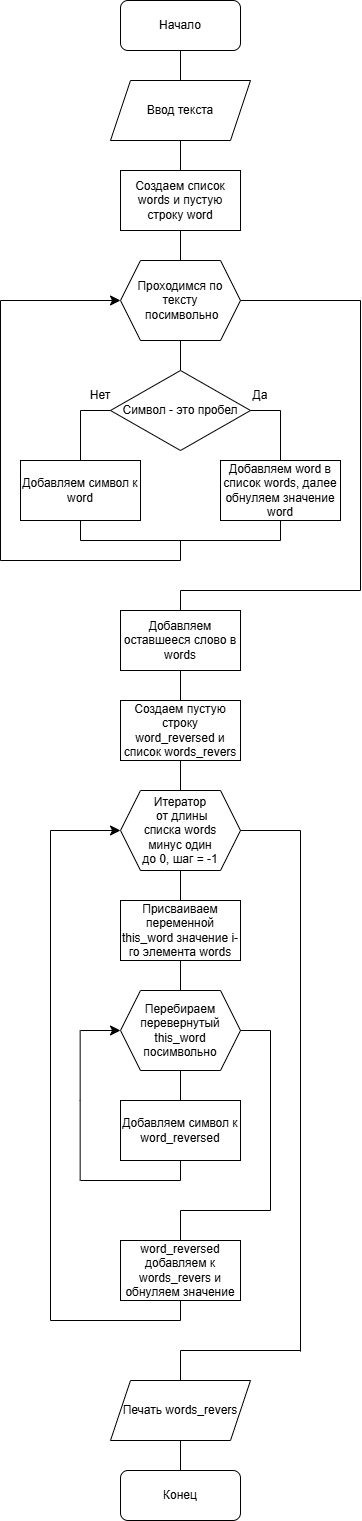

The diagram above was exported from draw.io. Its source (the exported page's mxGraphModel, read from the mxfile embedded in the PNG):
<mxGraphModel dx="1042" dy="1700" grid="1" gridSize="10" guides="1" tooltips="1" connect="1" arrows="1" fold="1" page="1" pageScale="1" pageWidth="690" pageHeight="980" math="0" shadow="0">
  <root>
    <mxCell id="0" />
    <mxCell id="1" parent="0" />
    <mxCell id="hsfHpIQNghENDEqMKrsr-1" value="Начало" style="rounded=1;whiteSpace=wrap;html=1;" vertex="1" parent="1">
      <mxGeometry x="280" y="-980" width="120" height="50" as="geometry" />
    </mxCell>
    <mxCell id="hsfHpIQNghENDEqMKrsr-2" value="" style="endArrow=none;html=1;rounded=0;fontSize=12;startSize=8;endSize=8;curved=1;entryX=0.5;entryY=1;entryDx=0;entryDy=0;" edge="1" parent="1" target="hsfHpIQNghENDEqMKrsr-1">
      <mxGeometry width="50" height="50" relative="1" as="geometry">
        <mxPoint x="340" y="-900" as="sourcePoint" />
        <mxPoint x="350" y="110" as="targetPoint" />
      </mxGeometry>
    </mxCell>
    <mxCell id="hsfHpIQNghENDEqMKrsr-3" value="Создаем список words и пустую строку word" style="rounded=0;whiteSpace=wrap;html=1;" vertex="1" parent="1">
      <mxGeometry x="280" y="-810" width="120" height="60" as="geometry" />
    </mxCell>
    <mxCell id="hsfHpIQNghENDEqMKrsr-4" value="" style="endArrow=none;html=1;rounded=0;fontSize=12;startSize=8;endSize=8;curved=1;entryX=0.5;entryY=1;entryDx=0;entryDy=0;" edge="1" parent="1" target="hsfHpIQNghENDEqMKrsr-3">
      <mxGeometry width="50" height="50" relative="1" as="geometry">
        <mxPoint x="340" y="-720" as="sourcePoint" />
        <mxPoint x="420" y="-810" as="targetPoint" />
      </mxGeometry>
    </mxCell>
    <mxCell id="hsfHpIQNghENDEqMKrsr-5" value="Проходимся по тексту&lt;div&gt;&amp;nbsp;посимвольно&lt;/div&gt;" style="shape=hexagon;perimeter=hexagonPerimeter2;whiteSpace=wrap;html=1;fixedSize=1;" vertex="1" parent="1">
      <mxGeometry x="280" y="-720" width="120" height="80" as="geometry" />
    </mxCell>
    <mxCell id="hsfHpIQNghENDEqMKrsr-6" value="Ввод текста" style="shape=parallelogram;perimeter=parallelogramPerimeter;whiteSpace=wrap;html=1;fixedSize=1;" vertex="1" parent="1">
      <mxGeometry x="270" y="-900" width="140" height="60" as="geometry" />
    </mxCell>
    <mxCell id="hsfHpIQNghENDEqMKrsr-7" value="" style="endArrow=none;html=1;rounded=0;fontSize=12;startSize=8;endSize=8;curved=1;exitX=0.5;exitY=1;exitDx=0;exitDy=0;entryX=0.5;entryY=0;entryDx=0;entryDy=0;" edge="1" parent="1" source="hsfHpIQNghENDEqMKrsr-6" target="hsfHpIQNghENDEqMKrsr-3">
      <mxGeometry width="50" height="50" relative="1" as="geometry">
        <mxPoint x="340" y="-710" as="sourcePoint" />
        <mxPoint x="390" y="-760" as="targetPoint" />
      </mxGeometry>
    </mxCell>
    <mxCell id="hsfHpIQNghENDEqMKrsr-8" value="" style="endArrow=none;html=1;rounded=0;fontSize=12;startSize=8;endSize=8;curved=1;entryX=0.5;entryY=1;entryDx=0;entryDy=0;" edge="1" parent="1" target="hsfHpIQNghENDEqMKrsr-5">
      <mxGeometry width="50" height="50" relative="1" as="geometry">
        <mxPoint x="340" y="-610" as="sourcePoint" />
        <mxPoint x="390" y="-730" as="targetPoint" />
      </mxGeometry>
    </mxCell>
    <mxCell id="hsfHpIQNghENDEqMKrsr-9" value="Символ - это пробел" style="rhombus;whiteSpace=wrap;html=1;" vertex="1" parent="1">
      <mxGeometry x="270" y="-610" width="140" height="80" as="geometry" />
    </mxCell>
    <mxCell id="hsfHpIQNghENDEqMKrsr-10" value="" style="endArrow=none;html=1;rounded=0;fontSize=12;startSize=8;endSize=8;curved=1;exitX=1;exitY=0.5;exitDx=0;exitDy=0;" edge="1" parent="1" source="hsfHpIQNghENDEqMKrsr-9">
      <mxGeometry width="50" height="50" relative="1" as="geometry">
        <mxPoint x="340" y="-520" as="sourcePoint" />
        <mxPoint x="440" y="-570" as="targetPoint" />
      </mxGeometry>
    </mxCell>
    <mxCell id="hsfHpIQNghENDEqMKrsr-11" value="" style="endArrow=none;html=1;rounded=0;fontSize=12;startSize=8;endSize=8;curved=1;" edge="1" parent="1">
      <mxGeometry width="50" height="50" relative="1" as="geometry">
        <mxPoint x="440" y="-520" as="sourcePoint" />
        <mxPoint x="440" y="-570" as="targetPoint" />
      </mxGeometry>
    </mxCell>
    <mxCell id="hsfHpIQNghENDEqMKrsr-12" value="Добавляем word в список words, далее обнуляем значение word" style="rounded=0;whiteSpace=wrap;html=1;" vertex="1" parent="1">
      <mxGeometry x="380" y="-520" width="120" height="60" as="geometry" />
    </mxCell>
    <mxCell id="hsfHpIQNghENDEqMKrsr-13" value="" style="endArrow=none;html=1;rounded=0;fontSize=12;startSize=8;endSize=8;curved=1;entryX=0;entryY=0.5;entryDx=0;entryDy=0;" edge="1" parent="1" target="hsfHpIQNghENDEqMKrsr-9">
      <mxGeometry width="50" height="50" relative="1" as="geometry">
        <mxPoint x="240" y="-570" as="sourcePoint" />
        <mxPoint x="360" y="-530" as="targetPoint" />
      </mxGeometry>
    </mxCell>
    <mxCell id="hsfHpIQNghENDEqMKrsr-14" value="" style="endArrow=none;html=1;rounded=0;fontSize=12;startSize=8;endSize=8;curved=1;" edge="1" parent="1">
      <mxGeometry width="50" height="50" relative="1" as="geometry">
        <mxPoint x="240" y="-520" as="sourcePoint" />
        <mxPoint x="240" y="-570" as="targetPoint" />
      </mxGeometry>
    </mxCell>
    <mxCell id="hsfHpIQNghENDEqMKrsr-15" value="Добавляем символ к word" style="rounded=0;whiteSpace=wrap;html=1;" vertex="1" parent="1">
      <mxGeometry x="180" y="-520" width="120" height="60" as="geometry" />
    </mxCell>
    <mxCell id="hsfHpIQNghENDEqMKrsr-16" value="" style="endArrow=none;html=1;rounded=0;fontSize=12;startSize=8;endSize=8;curved=1;exitX=0.5;exitY=1;exitDx=0;exitDy=0;" edge="1" parent="1" source="hsfHpIQNghENDEqMKrsr-15">
      <mxGeometry width="50" height="50" relative="1" as="geometry">
        <mxPoint x="300" y="-480" as="sourcePoint" />
        <mxPoint x="240" y="-440" as="targetPoint" />
      </mxGeometry>
    </mxCell>
    <mxCell id="hsfHpIQNghENDEqMKrsr-17" value="" style="endArrow=none;html=1;rounded=0;fontSize=12;startSize=8;endSize=8;curved=1;entryX=0.5;entryY=1;entryDx=0;entryDy=0;" edge="1" parent="1" target="hsfHpIQNghENDEqMKrsr-12">
      <mxGeometry width="50" height="50" relative="1" as="geometry">
        <mxPoint x="440" y="-440" as="sourcePoint" />
        <mxPoint x="350" y="-530" as="targetPoint" />
      </mxGeometry>
    </mxCell>
    <mxCell id="hsfHpIQNghENDEqMKrsr-18" value="" style="endArrow=none;html=1;rounded=0;fontSize=12;startSize=8;endSize=8;curved=1;" edge="1" parent="1">
      <mxGeometry width="50" height="50" relative="1" as="geometry">
        <mxPoint x="240" y="-440" as="sourcePoint" />
        <mxPoint x="440" y="-440" as="targetPoint" />
      </mxGeometry>
    </mxCell>
    <mxCell id="hsfHpIQNghENDEqMKrsr-19" value="" style="endArrow=none;html=1;rounded=0;fontSize=12;startSize=8;endSize=8;curved=1;" edge="1" parent="1">
      <mxGeometry width="50" height="50" relative="1" as="geometry">
        <mxPoint x="340" y="-420" as="sourcePoint" />
        <mxPoint x="340" y="-440" as="targetPoint" />
      </mxGeometry>
    </mxCell>
    <mxCell id="hsfHpIQNghENDEqMKrsr-20" value="" style="endArrow=none;html=1;rounded=0;fontSize=12;startSize=8;endSize=8;curved=1;" edge="1" parent="1">
      <mxGeometry width="50" height="50" relative="1" as="geometry">
        <mxPoint x="160" y="-420" as="sourcePoint" />
        <mxPoint x="340" y="-420" as="targetPoint" />
      </mxGeometry>
    </mxCell>
    <mxCell id="hsfHpIQNghENDEqMKrsr-21" value="" style="endArrow=none;html=1;rounded=0;fontSize=12;startSize=8;endSize=8;curved=1;" edge="1" parent="1">
      <mxGeometry width="50" height="50" relative="1" as="geometry">
        <mxPoint x="160" y="-420" as="sourcePoint" />
        <mxPoint x="160" y="-680" as="targetPoint" />
      </mxGeometry>
    </mxCell>
    <mxCell id="hsfHpIQNghENDEqMKrsr-22" value="" style="endArrow=classic;html=1;rounded=0;fontSize=12;startSize=8;endSize=8;curved=1;" edge="1" parent="1" target="hsfHpIQNghENDEqMKrsr-5">
      <mxGeometry width="50" height="50" relative="1" as="geometry">
        <mxPoint x="160" y="-680" as="sourcePoint" />
        <mxPoint x="240" y="-590" as="targetPoint" />
      </mxGeometry>
    </mxCell>
    <mxCell id="hsfHpIQNghENDEqMKrsr-23" value="" style="endArrow=none;html=1;rounded=0;fontSize=12;startSize=8;endSize=8;curved=1;exitX=1;exitY=0.5;exitDx=0;exitDy=0;" edge="1" parent="1" source="hsfHpIQNghENDEqMKrsr-5">
      <mxGeometry width="50" height="50" relative="1" as="geometry">
        <mxPoint x="370" y="-590" as="sourcePoint" />
        <mxPoint x="520" y="-680" as="targetPoint" />
      </mxGeometry>
    </mxCell>
    <mxCell id="hsfHpIQNghENDEqMKrsr-24" value="" style="endArrow=none;html=1;rounded=0;fontSize=12;startSize=8;endSize=8;curved=1;" edge="1" parent="1">
      <mxGeometry width="50" height="50" relative="1" as="geometry">
        <mxPoint x="520" y="-390" as="sourcePoint" />
        <mxPoint x="520" y="-680" as="targetPoint" />
      </mxGeometry>
    </mxCell>
    <mxCell id="hsfHpIQNghENDEqMKrsr-25" value="" style="endArrow=none;html=1;rounded=0;fontSize=12;startSize=8;endSize=8;curved=1;" edge="1" parent="1">
      <mxGeometry width="50" height="50" relative="1" as="geometry">
        <mxPoint x="340" y="-390" as="sourcePoint" />
        <mxPoint x="520" y="-390" as="targetPoint" />
      </mxGeometry>
    </mxCell>
    <mxCell id="hsfHpIQNghENDEqMKrsr-26" value="" style="endArrow=none;html=1;rounded=0;fontSize=12;startSize=8;endSize=8;curved=1;" edge="1" parent="1">
      <mxGeometry width="50" height="50" relative="1" as="geometry">
        <mxPoint x="340" y="-370" as="sourcePoint" />
        <mxPoint x="340" y="-390" as="targetPoint" />
      </mxGeometry>
    </mxCell>
    <mxCell id="hsfHpIQNghENDEqMKrsr-27" value="Добавляем оставшееся слово в words" style="rounded=0;whiteSpace=wrap;html=1;" vertex="1" parent="1">
      <mxGeometry x="280" y="-370" width="120" height="60" as="geometry" />
    </mxCell>
    <mxCell id="hsfHpIQNghENDEqMKrsr-28" value="" style="endArrow=none;html=1;rounded=0;fontSize=12;startSize=8;endSize=8;curved=1;entryX=0.5;entryY=1;entryDx=0;entryDy=0;" edge="1" parent="1" target="hsfHpIQNghENDEqMKrsr-27">
      <mxGeometry width="50" height="50" relative="1" as="geometry">
        <mxPoint x="340" y="-280" as="sourcePoint" />
        <mxPoint x="420" y="-390" as="targetPoint" />
      </mxGeometry>
    </mxCell>
    <mxCell id="hsfHpIQNghENDEqMKrsr-29" value="Создаем пустую строку word_reversed и список words_revers" style="rounded=0;whiteSpace=wrap;html=1;" vertex="1" parent="1">
      <mxGeometry x="280" y="-280" width="120" height="60" as="geometry" />
    </mxCell>
    <mxCell id="hsfHpIQNghENDEqMKrsr-30" value="" style="endArrow=none;html=1;rounded=0;fontSize=12;startSize=8;endSize=8;curved=1;entryX=0.5;entryY=1;entryDx=0;entryDy=0;" edge="1" parent="1" target="hsfHpIQNghENDEqMKrsr-29">
      <mxGeometry width="50" height="50" relative="1" as="geometry">
        <mxPoint x="340" y="-190" as="sourcePoint" />
        <mxPoint x="420" y="-250" as="targetPoint" />
      </mxGeometry>
    </mxCell>
    <mxCell id="hsfHpIQNghENDEqMKrsr-31" value="Итератор&lt;div&gt;&amp;nbsp;от длины списка&amp;nbsp;&lt;span style=&quot;background-color: transparent; color: light-dark(rgb(0, 0, 0), rgb(255, 255, 255));&quot;&gt;words&lt;/span&gt;&lt;div&gt;&lt;div&gt;&amp;nbsp;минус один&amp;nbsp;&lt;div&gt;до 0, шаг = -1&lt;/div&gt;&lt;/div&gt;&lt;/div&gt;&lt;/div&gt;" style="shape=hexagon;perimeter=hexagonPerimeter2;whiteSpace=wrap;html=1;fixedSize=1;" vertex="1" parent="1">
      <mxGeometry x="280" y="-190" width="120" height="80" as="geometry" />
    </mxCell>
    <mxCell id="hsfHpIQNghENDEqMKrsr-32" value="" style="endArrow=none;html=1;rounded=0;fontSize=12;startSize=8;endSize=8;curved=1;entryX=0.5;entryY=1;entryDx=0;entryDy=0;" edge="1" parent="1" target="hsfHpIQNghENDEqMKrsr-31">
      <mxGeometry width="50" height="50" relative="1" as="geometry">
        <mxPoint x="340" y="-80" as="sourcePoint" />
        <mxPoint x="420" y="-200" as="targetPoint" />
      </mxGeometry>
    </mxCell>
    <mxCell id="hsfHpIQNghENDEqMKrsr-33" value="Присваиваем переменной this_word значение i-го элемента words" style="rounded=0;whiteSpace=wrap;html=1;" vertex="1" parent="1">
      <mxGeometry x="280" y="-80" width="120" height="60" as="geometry" />
    </mxCell>
    <mxCell id="hsfHpIQNghENDEqMKrsr-34" value="" style="endArrow=none;html=1;rounded=0;fontSize=12;startSize=8;endSize=8;curved=1;entryX=0.5;entryY=1;entryDx=0;entryDy=0;" edge="1" parent="1" target="hsfHpIQNghENDEqMKrsr-33">
      <mxGeometry width="50" height="50" relative="1" as="geometry">
        <mxPoint x="340" y="10" as="sourcePoint" />
        <mxPoint x="420" y="-120" as="targetPoint" />
      </mxGeometry>
    </mxCell>
    <mxCell id="hsfHpIQNghENDEqMKrsr-35" value="Перебираем перевернутый this_word посимвольно" style="shape=hexagon;perimeter=hexagonPerimeter2;whiteSpace=wrap;html=1;fixedSize=1;" vertex="1" parent="1">
      <mxGeometry x="280" y="10" width="120" height="80" as="geometry" />
    </mxCell>
    <mxCell id="hsfHpIQNghENDEqMKrsr-36" value="" style="endArrow=none;html=1;rounded=0;fontSize=12;startSize=8;endSize=8;curved=1;entryX=0.5;entryY=1;entryDx=0;entryDy=0;" edge="1" parent="1" target="hsfHpIQNghENDEqMKrsr-35">
      <mxGeometry width="50" height="50" relative="1" as="geometry">
        <mxPoint x="340" y="120" as="sourcePoint" />
        <mxPoint x="420" y="20" as="targetPoint" />
      </mxGeometry>
    </mxCell>
    <mxCell id="hsfHpIQNghENDEqMKrsr-37" value="Добавляем символ к word_reversed" style="rounded=0;whiteSpace=wrap;html=1;" vertex="1" parent="1">
      <mxGeometry x="280" y="120" width="120" height="60" as="geometry" />
    </mxCell>
    <mxCell id="hsfHpIQNghENDEqMKrsr-38" value="" style="endArrow=none;html=1;rounded=0;fontSize=12;startSize=8;endSize=8;curved=1;entryX=0.5;entryY=1;entryDx=0;entryDy=0;" edge="1" parent="1" target="hsfHpIQNghENDEqMKrsr-37">
      <mxGeometry width="50" height="50" relative="1" as="geometry">
        <mxPoint x="340" y="200" as="sourcePoint" />
        <mxPoint x="400" y="90" as="targetPoint" />
      </mxGeometry>
    </mxCell>
    <mxCell id="hsfHpIQNghENDEqMKrsr-39" value="" style="endArrow=none;html=1;rounded=0;fontSize=12;startSize=8;endSize=8;curved=1;" edge="1" parent="1">
      <mxGeometry width="50" height="50" relative="1" as="geometry">
        <mxPoint x="240" y="200" as="sourcePoint" />
        <mxPoint x="340" y="200" as="targetPoint" />
      </mxGeometry>
    </mxCell>
    <mxCell id="hsfHpIQNghENDEqMKrsr-40" value="" style="endArrow=none;html=1;rounded=0;fontSize=12;startSize=8;endSize=8;curved=1;" edge="1" parent="1">
      <mxGeometry width="50" height="50" relative="1" as="geometry">
        <mxPoint x="239.66" y="200" as="sourcePoint" />
        <mxPoint x="239.66" y="50" as="targetPoint" />
        <Array as="points">
          <mxPoint x="239.66" y="120" />
        </Array>
      </mxGeometry>
    </mxCell>
    <mxCell id="hsfHpIQNghENDEqMKrsr-41" value="" style="endArrow=classic;html=1;rounded=0;fontSize=12;startSize=8;endSize=8;curved=1;entryX=0;entryY=0.5;entryDx=0;entryDy=0;" edge="1" parent="1" target="hsfHpIQNghENDEqMKrsr-35">
      <mxGeometry width="50" height="50" relative="1" as="geometry">
        <mxPoint x="240" y="50" as="sourcePoint" />
        <mxPoint x="400" y="90" as="targetPoint" />
      </mxGeometry>
    </mxCell>
    <mxCell id="hsfHpIQNghENDEqMKrsr-42" value="" style="endArrow=none;html=1;rounded=0;fontSize=12;startSize=8;endSize=8;curved=1;exitX=1;exitY=0.5;exitDx=0;exitDy=0;" edge="1" parent="1" source="hsfHpIQNghENDEqMKrsr-35">
      <mxGeometry width="50" height="50" relative="1" as="geometry">
        <mxPoint x="350" y="140" as="sourcePoint" />
        <mxPoint x="430" y="50" as="targetPoint" />
      </mxGeometry>
    </mxCell>
    <mxCell id="hsfHpIQNghENDEqMKrsr-43" value="" style="endArrow=none;html=1;rounded=0;fontSize=12;startSize=8;endSize=8;curved=1;" edge="1" parent="1">
      <mxGeometry width="50" height="50" relative="1" as="geometry">
        <mxPoint x="430" y="230" as="sourcePoint" />
        <mxPoint x="430" y="50" as="targetPoint" />
      </mxGeometry>
    </mxCell>
    <mxCell id="hsfHpIQNghENDEqMKrsr-44" value="" style="endArrow=none;html=1;rounded=0;fontSize=12;startSize=8;endSize=8;curved=1;" edge="1" parent="1">
      <mxGeometry width="50" height="50" relative="1" as="geometry">
        <mxPoint x="340" y="230" as="sourcePoint" />
        <mxPoint x="430" y="230" as="targetPoint" />
      </mxGeometry>
    </mxCell>
    <mxCell id="hsfHpIQNghENDEqMKrsr-45" value="" style="endArrow=none;html=1;rounded=0;fontSize=12;startSize=8;endSize=8;curved=1;" edge="1" parent="1">
      <mxGeometry width="50" height="50" relative="1" as="geometry">
        <mxPoint x="340" y="260" as="sourcePoint" />
        <mxPoint x="340" y="230" as="targetPoint" />
      </mxGeometry>
    </mxCell>
    <mxCell id="hsfHpIQNghENDEqMKrsr-46" value="word_reversed добавляем к words_revers и обнуляем значение" style="rounded=0;whiteSpace=wrap;html=1;" vertex="1" parent="1">
      <mxGeometry x="280" y="260" width="120" height="60" as="geometry" />
    </mxCell>
    <mxCell id="hsfHpIQNghENDEqMKrsr-47" value="" style="endArrow=none;html=1;rounded=0;fontSize=12;startSize=8;endSize=8;curved=1;entryX=0.5;entryY=1;entryDx=0;entryDy=0;" edge="1" parent="1" target="hsfHpIQNghENDEqMKrsr-46">
      <mxGeometry width="50" height="50" relative="1" as="geometry">
        <mxPoint x="340" y="340" as="sourcePoint" />
        <mxPoint x="400" y="220" as="targetPoint" />
      </mxGeometry>
    </mxCell>
    <mxCell id="hsfHpIQNghENDEqMKrsr-48" value="" style="endArrow=none;html=1;rounded=0;fontSize=12;startSize=8;endSize=8;curved=1;" edge="1" parent="1">
      <mxGeometry width="50" height="50" relative="1" as="geometry">
        <mxPoint x="210" y="340" as="sourcePoint" />
        <mxPoint x="340" y="340" as="targetPoint" />
      </mxGeometry>
    </mxCell>
    <mxCell id="hsfHpIQNghENDEqMKrsr-49" value="" style="endArrow=none;html=1;rounded=0;fontSize=12;startSize=8;endSize=8;curved=1;" edge="1" parent="1">
      <mxGeometry width="50" height="50" relative="1" as="geometry">
        <mxPoint x="210" y="340" as="sourcePoint" />
        <mxPoint x="210" y="-150" as="targetPoint" />
      </mxGeometry>
    </mxCell>
    <mxCell id="hsfHpIQNghENDEqMKrsr-50" value="" style="endArrow=classic;html=1;rounded=0;fontSize=12;startSize=8;endSize=8;curved=1;" edge="1" parent="1" target="hsfHpIQNghENDEqMKrsr-31">
      <mxGeometry width="50" height="50" relative="1" as="geometry">
        <mxPoint x="210" y="-150" as="sourcePoint" />
        <mxPoint x="400" y="-20" as="targetPoint" />
      </mxGeometry>
    </mxCell>
    <mxCell id="hsfHpIQNghENDEqMKrsr-51" value="" style="endArrow=none;html=1;rounded=0;fontSize=12;startSize=8;endSize=8;curved=1;exitX=1;exitY=0.5;exitDx=0;exitDy=0;" edge="1" parent="1" source="hsfHpIQNghENDEqMKrsr-31">
      <mxGeometry width="50" height="50" relative="1" as="geometry">
        <mxPoint x="350" y="30" as="sourcePoint" />
        <mxPoint x="460" y="-150" as="targetPoint" />
      </mxGeometry>
    </mxCell>
    <mxCell id="hsfHpIQNghENDEqMKrsr-52" value="" style="endArrow=none;html=1;rounded=0;fontSize=12;startSize=8;endSize=8;curved=1;" edge="1" parent="1">
      <mxGeometry width="50" height="50" relative="1" as="geometry">
        <mxPoint x="460" y="371.103515625" as="sourcePoint" />
        <mxPoint x="460" y="-150" as="targetPoint" />
      </mxGeometry>
    </mxCell>
    <mxCell id="hsfHpIQNghENDEqMKrsr-53" value="" style="endArrow=none;html=1;rounded=0;fontSize=12;startSize=8;endSize=8;curved=1;" edge="1" parent="1">
      <mxGeometry width="50" height="50" relative="1" as="geometry">
        <mxPoint x="340" y="370" as="sourcePoint" />
        <mxPoint x="460" y="370" as="targetPoint" />
      </mxGeometry>
    </mxCell>
    <mxCell id="hsfHpIQNghENDEqMKrsr-54" value="" style="endArrow=none;html=1;rounded=0;fontSize=12;startSize=8;endSize=8;curved=1;" edge="1" parent="1">
      <mxGeometry width="50" height="50" relative="1" as="geometry">
        <mxPoint x="340" y="400" as="sourcePoint" />
        <mxPoint x="340" y="370" as="targetPoint" />
      </mxGeometry>
    </mxCell>
    <mxCell id="hsfHpIQNghENDEqMKrsr-55" value="Печать words_revers" style="shape=parallelogram;perimeter=parallelogramPerimeter;whiteSpace=wrap;html=1;fixedSize=1;" vertex="1" parent="1">
      <mxGeometry x="270" y="400" width="140" height="60" as="geometry" />
    </mxCell>
    <mxCell id="hsfHpIQNghENDEqMKrsr-56" value="" style="endArrow=none;html=1;rounded=0;fontSize=12;startSize=8;endSize=8;curved=1;entryX=0.5;entryY=1;entryDx=0;entryDy=0;" edge="1" parent="1" target="hsfHpIQNghENDEqMKrsr-55">
      <mxGeometry width="50" height="50" relative="1" as="geometry">
        <mxPoint x="340" y="490" as="sourcePoint" />
        <mxPoint x="600" y="510" as="targetPoint" />
      </mxGeometry>
    </mxCell>
    <mxCell id="hsfHpIQNghENDEqMKrsr-57" value="Конец" style="rounded=1;whiteSpace=wrap;html=1;" vertex="1" parent="1">
      <mxGeometry x="280" y="490" width="120" height="50" as="geometry" />
    </mxCell>
    <mxCell id="2AE61IVHo2SFvSZNktuB-1" value="Да" style="text;html=1;whiteSpace=wrap;strokeColor=none;fillColor=none;align=center;verticalAlign=middle;rounded=0;" vertex="1" parent="1">
      <mxGeometry x="390" y="-600" width="60" height="30" as="geometry" />
    </mxCell>
    <mxCell id="2AE61IVHo2SFvSZNktuB-2" value="Нет" style="text;html=1;whiteSpace=wrap;strokeColor=none;fillColor=none;align=center;verticalAlign=middle;rounded=0;" vertex="1" parent="1">
      <mxGeometry x="230" y="-600" width="60" height="30" as="geometry" />
    </mxCell>
  </root>
</mxGraphModel>